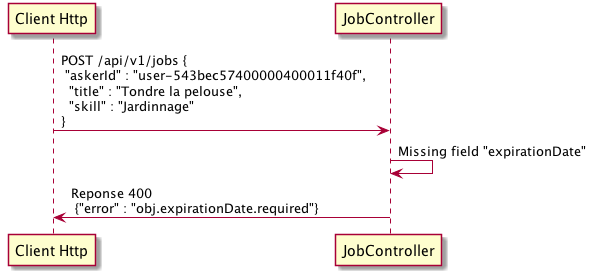

The diagram above was rendered by PlantUML. Its source (embedded in the PNG):
@startuml

participant "Client Http"
participant JobController

"Client Http"-> JobController : POST /api/v1/jobs {\n "askerId" : "user-543bec57400000400011f40f",  \n  "title" : "Tondre la pelouse", \n  "skill" : "Jardinnage" \n}

JobController->JobController : Missing field "expirationDate"
JobController -> "Client Http" : Reponse 400  \n {"error" : "obj.expirationDate.required"}

@enduml